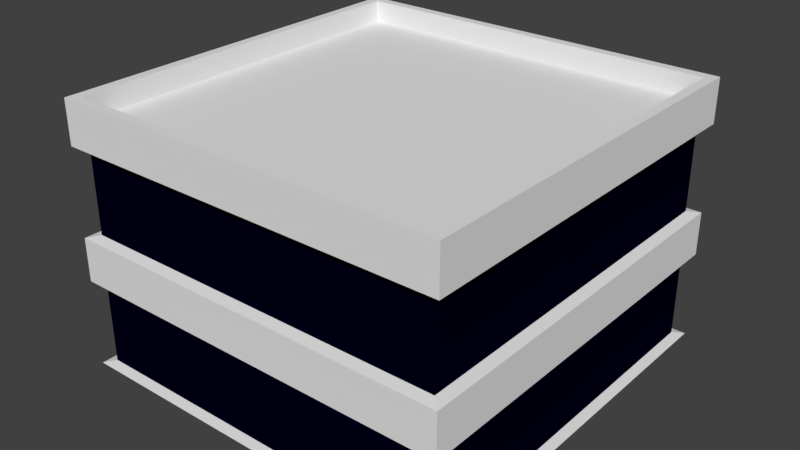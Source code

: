 # Source: building.blend  (saved by Blender 2.77.0; exported with 4.5.12 LTS)
import bpy
from mathutils import Matrix  # noqa: F401  (used for matrix-valued properties, if any)

bpy.ops.wm.read_factory_settings(use_empty=True)
scene = bpy.context.scene
scene.name = 'Scene'

# ---- collections
col_collection_1 = bpy.data.collections.new('Collection 1'); scene.collection.children.link(col_collection_1)

# ---- materials (node trees are filled in below, after node groups)
mat_material = bpy.data.materials.new('Material')
mat_material.alpha_threshold = 0.0
mat_material.use_transparent_shadow = False
mat_material.roughness = 0.5
mat_material.line_color = (0.0, 0.0, 0.0, 1.0)
mat_window = bpy.data.materials.new('Window')
mat_window.alpha_threshold = 0.0
mat_window.use_transparent_shadow = False
mat_window.diffuse_color = (5.087e-05, 0.0001285, 0.008076, 1.0)
mat_window.roughness = 0.5

# ---- material node trees

# ---- world
world_world = bpy.data.worlds.new('World'); scene.world = world_world
world_world.color = (0.05088, 0.05088, 0.05088)
world_world.use_sun_shadow = False
world_world.sun_shadow_jitter_overblur = 0.0
world_world.cycles.sampling_method = 'MANUAL'

# ---- meshes
me_cube = bpy.data.meshes.new('Cube')
me_cube.from_pydata([(2.365, 1.577, 1.859), (-2.365, 1.577, 1.859), (-2.365, 0.7884, 1.859), (-2.365, 5.736e-07, 1.859), (-2.365, -0.7884, 1.859), (-2.365, -1.577, 1.859), (2.365, -0.7884, 1.333), (2.365, -9.113e-07, 1.333), (2.365, 0.7884, 1.333), (2.365, 1.577, 1.333), (-2.365, 0.7884, 1.333), (-2.365, 6.112e-07, 1.333), (-2.365, -0.7884, 1.333), (-2.365, -1.577, 1.333), (2.365, -1.577, 1.333), (-1.689, -2.365, 1.333), (-2.365, 1.577, 1.333), (-1.689, 2.365, 1.333), (-2.365, 2.365, 1.333), (-2.365, 2.365, 0.8078), (-2.365, -2.365, 1.333), (-2.365, -2.365, 0.8078), (2.365, -2.365, 1.333), (2.365, -2.365, 0.8078), (2.365, 2.365, 1.333), (2.365, 2.365, 0.8078), (2.5, 2.5, -0.8889), (2.5, -2.5, -0.8889), (-2.5, -2.5, -0.8889), (-2.5, 2.5, -0.8889), (2.5, 1.667, -0.8889), (2.5, 0.8333, -0.8889), (2.5, -3.179e-07, -0.8889), (2.5, -0.8333, -0.8889), (2.5, -1.667, -0.8889), (-2.5, -1.667, -0.8889), (-2.5, -0.8333, -0.8889), (-2.5, 7.351e-07, -0.8889), (-2.5, 0.8333, -0.8889), (-2.5, 1.667, -0.8889), (1.786, -2.5, -0.8889), (1.071, -2.5, -0.8889), (0.3571, -2.5, -0.8889), (-0.3571, -2.5, -0.8889), (-1.071, -2.5, -0.8889), (-1.786, -2.5, -0.8889), (1.786, 2.5, -0.8889), (1.071, 2.5, -0.8889), (0.3571, 2.5, -0.8889), (-0.3571, 2.5, -0.8889), (-1.071, 2.5, -0.8889), (-1.786, 2.5, -0.8889), (2.5, 2.5, 0.2222), (2.5, 2.5, 0.7778), (2.5, -2.5, 0.2222), (2.5, -2.5, 0.7778), (-2.5, -2.5, 0.2222), (-2.5, -2.5, 0.7778), (-2.5, 2.5, 0.2222), (-2.5, 2.5, 0.7778), (2.5, 1.667, 0.7778), (2.5, 1.667, 0.2222), (2.5, 0.8333, 0.7778), (2.5, 0.8333, 0.2222), (2.5, -7.947e-07, 0.7778), (2.5, -6.358e-07, 0.2222), (2.5, -0.8333, 0.7778), (2.5, -0.8333, 0.2222), (2.5, -1.667, 0.7778), (2.5, -1.667, 0.2222), (-2.5, -1.667, 0.7778), (-2.5, -1.667, 0.2222), (-2.5, -0.8333, 0.7778), (-2.5, -0.8333, 0.2222), (-2.5, 6.755e-07, 0.7778), (-2.5, 6.954e-07, 0.2222), (-2.5, 0.8333, 0.7778), (-2.5, 0.8333, 0.2222), (-2.5, 1.667, 0.7778), (-2.5, 1.667, 0.2222), (1.786, -2.5, 0.7778), (1.786, -2.5, 0.2222), (1.071, -2.5, 0.7778), (1.071, -2.5, 0.2222), (0.3571, -2.5, 0.7778), (0.3571, -2.5, 0.2222), (-0.3571, -2.5, 0.7778), (-0.3571, -2.5, 0.2222), (-1.071, -2.5, 0.7778), (-1.071, -2.5, 0.2222), (-1.786, -2.5, 0.7778), (-1.786, -2.5, 0.2222), (1.786, 2.5, 0.2222), (1.786, 2.5, 0.7778), (1.071, 2.5, 0.2222), (1.071, 2.5, 0.7778), (0.3571, 2.5, 0.2222), (0.3571, 2.5, 0.7778), (-0.3571, 2.5, 0.2222), (-0.3571, 2.5, 0.7778), (-1.071, 2.5, 0.2222), (-1.071, 2.5, 0.7778), (-1.786, 2.5, 0.2222), (-1.786, 2.5, 0.7778), (2.5, 2.5, 1.889), (2.5, 2.5, 2.444), (2.5, -2.5, 1.889), (2.5, -2.5, 2.444), (-2.5, -2.5, 1.889), (-2.5, -2.5, 2.444), (-2.5, 2.5, 1.889), (-2.5, 2.5, 2.444), (-2.5, -1.667, 2.444), (-2.5, -1.667, 1.889), (-2.5, -0.8333, 2.444), (-2.5, -0.8333, 1.889), (-2.5, 5.762e-07, 2.444), (-2.5, 6.159e-07, 1.889), (-2.5, 0.8333, 2.444), (-2.5, 0.8333, 1.889), (-2.5, 1.667, 2.444), (-2.5, 1.667, 1.889), (2.5, 1.667, 2.444), (2.5, 1.667, 1.889), (2.5, 0.8333, 2.444), (2.5, 0.8333, 1.889), (2.5, -1.232e-06, 2.444), (2.5, -1.093e-06, 1.889), (2.5, -0.8333, 2.444), (2.5, -0.8333, 1.889), (2.5, -1.667, 2.444), (2.5, -1.667, 1.889), (1.786, 2.5, 1.889), (1.786, 2.5, 2.444), (1.071, 2.5, 1.889), (1.071, 2.5, 2.444), (0.3571, 2.5, 1.889), (0.3571, 2.5, 2.444), (-0.3571, 2.5, 1.889), (-0.3571, 2.5, 2.444), (-1.071, 2.5, 1.889), (-1.071, 2.5, 2.444), (-1.786, 2.5, 1.889), (-1.786, 2.5, 2.444), (1.786, -2.5, 2.444), (1.786, -2.5, 1.889), (1.071, -2.5, 2.444), (1.071, -2.5, 1.889), (0.3571, -2.5, 2.444), (0.3571, -2.5, 1.889), (-0.3571, -2.5, 2.444), (-0.3571, -2.5, 1.889), (-1.071, -2.5, 2.444), (-1.071, -2.5, 1.889), (-1.786, -2.5, 2.444), (-1.786, -2.5, 1.889), (2.378, 2.378, -0.8617), (2.378, 2.378, -0.3333), (2.378, -2.378, -0.8617), (2.378, -2.378, -0.3333), (-2.378, -2.378, -0.8617), (-2.378, -2.378, -0.3333), (-2.378, 2.378, -0.8617), (-2.378, 2.378, -0.3333), (-1.698, 2.378, -0.3333), (-2.378, 1.585, -0.3333), (-1.698, -2.378, -0.3333), (2.378, -1.585, -0.3333), (-2.378, -1.585, -0.3333), (-2.378, -0.7926, -0.3333), (-2.378, 6.857e-07, -0.3333), (-2.378, 0.7926, -0.3333), (2.378, 1.585, -0.3333), (2.378, 0.7926, -0.3333), (2.378, -4.481e-07, -0.3333), (2.378, -0.7926, -0.3333), (2.378, 1.585, 0.1951), (2.378, 0.7926, 0.1951), (2.378, -5.993e-07, 0.1951), (2.378, -0.7926, 0.1951), (2.378, -1.585, 0.1951), (-2.378, -1.585, 0.1951), (-2.378, -0.7926, 0.1951), (-2.378, 6.668e-07, 0.1951), (-2.378, 0.7926, 0.1951), (-2.378, 1.585, 0.1951), (1.698, 2.378, -0.3333), (1.019, 2.378, -0.3333), (0.3397, 2.378, -0.3333), (-0.3397, 2.378, -0.3333), (-1.019, 2.378, -0.3333), (1.698, -2.378, -0.3333), (1.019, -2.378, -0.3333), (0.3397, -2.378, -0.3333), (-0.3397, -2.378, -0.3333), (-1.019, -2.378, -0.3333), (1.698, -2.378, 0.1951), (1.019, -2.378, 0.1951), (0.3397, -2.378, 0.1951), (-0.3397, -2.378, 0.1951), (-1.019, -2.378, 0.1951), (-1.698, -2.378, 0.1951), (1.698, 2.378, -0.8617), (1.019, 2.378, -0.8617), (0.3397, 2.378, -0.8617), (-0.3397, 2.378, -0.8617), (-1.019, 2.378, -0.8617), (-1.698, 2.378, -0.8617), (2.378, 1.585, -0.8617), (2.378, 0.7926, -0.8617), (2.378, -2.97e-07, -0.8617), (2.378, -0.7926, -0.8617), (2.378, -1.585, -0.8617), (-2.378, -1.585, -0.8617), (-2.378, -0.7926, -0.8617), (-2.378, 7.046e-07, -0.8617), (-2.378, 0.7926, -0.8617), (-2.378, 1.585, -0.8617), (1.698, -2.378, -0.8617), (1.019, -2.378, -0.8617), (0.3397, -2.378, -0.8617), (-0.3397, -2.378, -0.8617), (-1.019, -2.378, -0.8617), (-1.698, -2.378, -0.8617), (2.378, 2.378, 0.1951), (2.378, -2.378, 0.1951), (-2.378, -2.378, 0.1951), (-2.378, 2.378, 0.1951), (1.698, 2.378, 0.1951), (1.019, 2.378, 0.1951), (0.3397, 2.378, 0.1951), (-0.3397, 2.378, 0.1951), (-1.019, 2.378, 0.1951), (-1.698, 2.378, 0.1951), (2.365, 0.7884, 1.859), (2.365, -1.043e-06, 1.859), (2.365, -0.7884, 1.859), (2.365, -1.577, 1.859), (1.689, 2.365, 1.333), (1.014, 2.365, 1.333), (0.3379, 2.365, 1.333), (-0.3379, 2.365, 1.333), (-1.014, 2.365, 1.333), (1.689, -2.365, 1.333), (1.014, -2.365, 1.333), (0.3379, -2.365, 1.333), (-0.3379, -2.365, 1.333), (-1.014, -2.365, 1.333), (1.689, 2.365, 0.8078), (1.014, 2.365, 0.8078), (0.3379, 2.365, 0.8078), (-0.3379, 2.365, 0.8078), (-1.014, 2.365, 0.8078), (-1.689, 2.365, 0.8078), (1.689, -2.365, 1.859), (1.014, -2.365, 1.859), (0.3379, -2.365, 1.859), (-0.3379, -2.365, 1.859), (-1.014, -2.365, 1.859), (-1.689, -2.365, 1.859), (2.365, 1.577, 0.8078), (2.365, 0.7884, 0.8078), (2.365, -7.609e-07, 0.8078), (2.365, -0.7884, 0.8078), (2.365, -1.577, 0.8078), (-2.365, -1.577, 0.8078), (-2.365, -0.7884, 0.8078), (-2.365, 6.3e-07, 0.8078), (-2.365, 0.7884, 0.8078), (-2.365, 1.577, 0.8078), (1.689, -2.365, 0.8078), (1.014, -2.365, 0.8078), (0.3379, -2.365, 0.8078), (-0.3379, -2.365, 0.8078), (-1.014, -2.365, 0.8078), (-1.689, -2.365, 0.8078), (2.365, 2.365, 1.859), (2.365, -2.365, 1.859), (-2.365, -2.365, 1.859), (-2.365, 2.365, 1.859), (1.689, 2.365, 1.859), (1.014, 2.365, 1.859), (0.3379, 2.365, 1.859), (-0.3379, 2.365, 1.859), (-1.014, 2.365, 1.859), (-1.689, 2.365, 1.859), (-1.018, -2.375, 2.444), (-1.696, -2.375, 2.444), (-0.3393, -2.375, 2.444), (0.3393, -2.375, 2.444), (1.018, -2.375, 2.444), (1.696, -2.375, 2.444), (2.375, -2.375, 2.444), (-1.018, 2.375, 2.444), (-1.696, 2.375, 2.444), (-0.3393, 2.375, 2.444), (0.3393, 2.375, 2.444), (1.018, 2.375, 2.444), (1.696, 2.375, 2.444), (2.375, 2.375, 2.444), (2.375, -0.7917, 2.444), (2.375, -1.583, 2.444), (2.375, -1.188e-06, 2.444), (2.375, 0.7917, 2.444), (2.375, 1.583, 2.444), (-2.375, 0.7917, 2.444), (-2.375, 1.583, 2.444), (-2.375, 5.299e-07, 2.444), (-2.375, -0.7917, 2.444), (-2.375, -1.583, 2.444), (-2.375, -2.375, 2.444), (-2.375, 2.375, 2.444), (-1.018, -2.375, 2.171), (-1.696, -2.375, 2.171), (-0.3393, -2.375, 2.171), (0.3393, -2.375, 2.171), (1.018, -2.375, 2.171), (1.696, -2.375, 2.171), (2.375, -2.375, 2.171), (-1.018, 2.375, 2.171), (-1.696, 2.375, 2.171), (-0.3393, 2.375, 2.171), (0.3393, 2.375, 2.171), (1.018, 2.375, 2.171), (1.696, 2.375, 2.171), (2.375, 2.375, 2.171), (2.375, -0.7917, 2.171), (2.375, -1.583, 2.171), (2.375, -1.188e-06, 2.171), (2.375, 0.7917, 2.171), (2.375, 1.583, 2.171), (-2.375, 0.7917, 2.171), (-2.375, 1.583, 2.171), (-2.375, 5.299e-07, 2.171), (-2.375, -0.7917, 2.171), (-2.375, -1.583, 2.171), (-2.375, -2.375, 2.171), (-2.375, 2.375, 2.171)], [], [(95, 97, 250, 249), (56, 71, 181, 226), (36, 35, 213, 214), (147, 149, 256, 255), (98, 96, 230, 231), (104, 123, 0, 276), (48, 49, 205, 204), (72, 70, 265, 266), (97, 99, 251, 250), (149, 151, 257, 256), (123, 125, 234, 0), (74, 72, 266, 267), (99, 101, 252, 251), (71, 73, 182, 181), (37, 36, 214, 215), (100, 98, 231, 232), (49, 50, 206, 205), (73, 75, 183, 182), (151, 153, 258, 257), (125, 127, 235, 234), (76, 74, 267, 268), (101, 103, 253, 252), (153, 155, 259, 258), (38, 37, 215, 216), (102, 100, 232, 233), (50, 51, 207, 206), (75, 77, 184, 183), (39, 38, 216, 217), (127, 129, 236, 235), (78, 76, 268, 269), (103, 59, 19, 253), (129, 131, 237, 236), (80, 55, 23, 270), (131, 106, 277, 237), (58, 102, 233, 227), (51, 29, 162, 207), (77, 79, 185, 184), (40, 27, 158, 218), (29, 39, 217, 162), (54, 81, 196, 225), (79, 58, 227, 185), (41, 40, 218, 219), (28, 45, 223, 160), (81, 83, 197, 196), (91, 56, 226, 201), (42, 41, 219, 220), (59, 78, 269, 19), (132, 104, 276, 280), (155, 108, 278, 259), (82, 80, 270, 271), (57, 90, 275, 21), (134, 132, 280, 281), (27, 34, 212, 158), (83, 85, 198, 197), (69, 54, 225, 180), (43, 42, 220, 221), (30, 26, 156, 208), (85, 87, 199, 198), (44, 43, 221, 222), (84, 82, 271, 272), (101, 100, 102, 103), (121, 110, 279, 1), (99, 98, 100, 101), (55, 68, 264, 23), (97, 96, 98, 99), (136, 134, 281, 282), (95, 94, 96, 97), (110, 142, 285, 279), (93, 92, 94, 95), (86, 84, 272, 273), (53, 52, 92, 93), (52, 61, 176, 224), (89, 88, 90, 91), (31, 30, 208, 209), (87, 86, 88, 89), (87, 89, 200, 199), (85, 84, 86, 87), (61, 63, 177, 176), (83, 82, 84, 85), (45, 44, 222, 223), (81, 80, 82, 83), (32, 31, 209, 210), (54, 55, 80, 81), (89, 91, 201, 200), (77, 76, 78, 79), (63, 65, 178, 177), (75, 74, 76, 77), (33, 32, 210, 211), (73, 72, 74, 75), (92, 52, 224, 228), (71, 70, 72, 73), (26, 46, 202, 156), (56, 57, 70, 71), (65, 67, 179, 178), (67, 66, 68, 69), (34, 33, 211, 212), (65, 64, 66, 67), (94, 92, 228, 229), (63, 62, 64, 65), (46, 47, 203, 202), (61, 60, 62, 63), (67, 69, 180, 179), (52, 53, 60, 61), (35, 28, 160, 213), (69, 68, 55, 54), (96, 94, 229, 230), (91, 90, 57, 56), (47, 48, 204, 203), (79, 78, 59, 58), (60, 53, 25, 260), (103, 102, 58, 59), (138, 136, 282, 283), (153, 152, 154, 155), (108, 113, 5, 278), (151, 150, 152, 153), (88, 86, 273, 274), (149, 148, 150, 151), (62, 60, 260, 261), (147, 146, 148, 149), (140, 138, 283, 284), (145, 144, 146, 147), (113, 115, 4, 5), (106, 107, 144, 145), (141, 140, 142, 143), (139, 138, 140, 141), (137, 136, 138, 139), (135, 134, 136, 137), (133, 132, 134, 135), (105, 104, 132, 133), (90, 88, 274, 275), (129, 128, 130, 131), (64, 62, 261, 262), (127, 126, 128, 129), (142, 140, 284, 285), (125, 124, 126, 127), (115, 117, 3, 4), (123, 122, 124, 125), (66, 64, 262, 263), (104, 105, 122, 123), (53, 93, 248, 25), (119, 118, 120, 121), (106, 145, 254, 277), (117, 116, 118, 119), (117, 119, 2, 3), (115, 114, 116, 117), (113, 112, 114, 115), (93, 95, 249, 248), (108, 109, 112, 113), (143, 142, 110, 111), (145, 147, 255, 254), (121, 120, 111, 110), (119, 121, 1, 2), (155, 154, 109, 108), (70, 57, 21, 265), (131, 130, 107, 106), (233, 164, 163, 227), (217, 165, 163, 162), (223, 166, 161, 160), (212, 167, 159, 158), (156, 157, 172, 208), (208, 172, 173, 209), (209, 173, 174, 210), (210, 174, 175, 211), (211, 175, 167, 212), (160, 161, 168, 213), (213, 168, 169, 214), (214, 169, 170, 215), (215, 170, 171, 216), (216, 171, 165, 217), (158, 159, 191, 218), (218, 191, 192, 219), (219, 192, 193, 220), (220, 193, 194, 221), (221, 194, 195, 222), (222, 195, 166, 223), (224, 157, 186, 228), (228, 186, 187, 229), (229, 187, 188, 230), (230, 188, 189, 231), (231, 189, 190, 232), (232, 190, 164, 233), (190, 206, 207, 164), (189, 205, 206, 190), (188, 204, 205, 189), (187, 203, 204, 188), (186, 202, 203, 187), (157, 156, 202, 186), (164, 207, 162, 163), (195, 200, 201, 166), (194, 199, 200, 195), (193, 198, 199, 194), (192, 197, 198, 193), (191, 196, 197, 192), (159, 225, 196, 191), (171, 184, 185, 165), (170, 183, 184, 171), (169, 182, 183, 170), (168, 181, 182, 169), (161, 226, 181, 168), (175, 179, 180, 167), (174, 178, 179, 175), (173, 177, 178, 174), (172, 176, 177, 173), (157, 224, 176, 172), (167, 180, 225, 159), (166, 201, 226, 161), (165, 185, 227, 163), (285, 17, 18, 279), (269, 16, 18, 19), (275, 15, 20, 21), (264, 14, 22, 23), (25, 24, 9, 260), (260, 9, 8, 261), (261, 8, 7, 262), (262, 7, 6, 263), (263, 6, 14, 264), (21, 20, 13, 265), (265, 13, 12, 266), (266, 12, 11, 267), (267, 11, 10, 268), (268, 10, 16, 269), (23, 22, 243, 270), (270, 243, 244, 271), (271, 244, 245, 272), (272, 245, 246, 273), (273, 246, 247, 274), (274, 247, 15, 275), (276, 24, 238, 280), (280, 238, 239, 281), (281, 239, 240, 282), (282, 240, 241, 283), (283, 241, 242, 284), (284, 242, 17, 285), (242, 252, 253, 17), (241, 251, 252, 242), (240, 250, 251, 241), (239, 249, 250, 240), (238, 248, 249, 239), (24, 25, 248, 238), (17, 253, 19, 18), (247, 258, 259, 15), (246, 257, 258, 247), (245, 256, 257, 246), (244, 255, 256, 245), (243, 254, 255, 244), (22, 277, 254, 243), (6, 236, 237, 14), (7, 235, 236, 6), (8, 234, 235, 7), (9, 0, 234, 8), (24, 276, 0, 9), (10, 2, 1, 16), (11, 3, 2, 10), (12, 4, 3, 11), (13, 5, 4, 12), (20, 278, 5, 13), (16, 1, 279, 18), (15, 259, 278, 20), (14, 237, 277, 22), (109, 154, 287, 310), (295, 293, 319, 321), (141, 143, 294, 293), (128, 126, 302, 300), (150, 148, 289, 288), (133, 135, 297, 298), (120, 118, 305, 306), (112, 109, 310, 309), (107, 130, 301, 292), (139, 141, 293, 295), (126, 124, 303, 302), (143, 111, 311, 294), (148, 146, 290, 289), (105, 133, 298, 299), (118, 116, 307, 305), (154, 152, 286, 287), (137, 139, 295, 296), (124, 122, 304, 303), (146, 144, 291, 290), (116, 114, 308, 307), (111, 120, 306, 311), (130, 128, 300, 301), (152, 150, 288, 286), (135, 137, 296, 297), (122, 105, 299, 304), (144, 107, 292, 291), (114, 112, 309, 308), (313, 312, 314, 315, 316, 317, 318, 327, 326, 328, 329, 330, 325, 324, 323, 322, 321, 319, 320, 337, 332, 331, 333, 334, 335, 336), (294, 311, 337, 320), (287, 286, 312, 313), (303, 304, 330, 329), (296, 295, 321, 322), (311, 306, 332, 337), (286, 288, 314, 312), (304, 299, 325, 330), (297, 296, 322, 323), (310, 287, 313, 336), (288, 289, 315, 314), (306, 305, 331, 332), (298, 297, 323, 324), (292, 301, 327, 318), (289, 290, 316, 315), (305, 307, 333, 331), (299, 298, 324, 325), (290, 291, 317, 316), (307, 308, 334, 333), (301, 300, 326, 327), (291, 292, 318, 317), (308, 309, 335, 334), (300, 302, 328, 326), (293, 294, 320, 319), (309, 310, 336, 335), (302, 303, 329, 328), (68, 66, 263, 264)])
me_cube.polygons.foreach_set('material_index', [0, 0, 0, 0, 0, 0, 0, 0, 0, 0, 0, 0, 0, 0, 0, 0, 0, 0, 0, 0, 0, 0, 0, 0, 0, 0, 0, 0, 0, 0, 0, 0, 0, 0, 0, 0, 0, 0, 0, 0, 0, 0, 0, 0, 0, 0, 0, 0, 0, 0, 0, 0, 0, 0, 0, 0, 0, 0, 0, 0, 0, 0, 0, 0, 0, 0, 0, 0, 0, 0, 0, 0, 0, 0, 0, 0, 0, 0, 0, 0, 0, 0, 0, 0, 0, 0, 0, 0, 0, 0, 0, 0, 0, 0, 0, 0, 0, 0, 0, 0, 0, 0, 0, 0, 0, 0, 0, 0, 0, 0, 0, 0, 0, 0, 0, 0, 0, 0, 0, 0, 0, 0, 0, 0, 0, 0, 0, 0, 0, 0, 0, 0, 0, 0, 0, 0, 0, 0, 0, 0, 0, 0, 0, 0, 0, 0, 0, 0, 0, 0, 0, 0, 0, 0, 0, 1, 1, 1, 1, 1, 1, 1, 1, 1, 1, 1, 1, 1, 1, 1, 1, 1, 1, 1, 1, 1, 1, 1, 1, 1, 1, 1, 1, 1, 1, 1, 1, 1, 1, 1, 1, 1, 1, 1, 1, 1, 1, 1, 1, 1, 1, 1, 1, 1, 1, 1, 1, 1, 1, 1, 1, 1, 1, 1, 1, 1, 1, 1, 1, 1, 1, 1, 1, 1, 1, 1, 1, 1, 1, 1, 1, 1, 1, 1, 1, 1, 1, 1, 1, 1, 1, 1, 1, 1, 1, 1, 1, 1, 1, 1, 1, 1, 1, 1, 1, 1, 1, 1, 1, 0, 0, 0, 0, 0, 0, 0, 0, 0, 0, 0, 0, 0, 0, 0, 0, 0, 0, 0, 0, 0, 0, 0, 0, 0, 0, 0, 0, 0, 0, 0, 0, 0, 0, 0, 0, 0, 0, 0, 0, 0, 0, 0, 0, 0, 0, 0, 0, 0, 0, 0, 0, 0, 0])
me_cube.materials.append(mat_material)
me_cube.materials.append(mat_window)
me_cube.use_remesh_preserve_volume = False
me_cube.use_remesh_preserve_attributes = False
me_cube.use_mirror_vertex_groups = False
me_cube.update()

# ---- objects
ob_cube = bpy.data.objects.new('Cube', me_cube)

# ---- transforms, parenting, visibility, modifiers, constraints
ob_cube.location = (0.0, 0.0, 1.0)
ob_cube.lock_rotations_4d = False
ob_cube.empty_display_type = 'ARROWS'
ob_cube.lineart.crease_threshold = 0.0

# ---- collection membership
col_collection_1.objects.link(ob_cube)

# ---- scene / render settings (as saved in the file)
scene.frame_start = 1; scene.frame_end = 250; scene.frame_set(1)
scene.render.engine = 'BLENDER_EEVEE_NEXT'
scene.render.resolution_percentage = 50
scene.render.dither_intensity = 0.0
scene.cycles.use_denoising = False
scene.cycles.samples = 128
scene.cycles.sampling_pattern = 'TABULATED_SOBOL'
scene.cycles.light_sampling_threshold = 0.0
scene.cycles.use_adaptive_sampling = False
scene.cycles.use_light_tree = False
scene.cycles.blur_glossy = 0.0
scene.cycles.sample_clamp_indirect = 0.0
scene.view_settings.view_transform = 'Standard'
bpy.context.view_layer.update()

# ---- added for rendering (the .blend has no active camera and no usable light): camera, sun
cam_auto = bpy.data.cameras.new('AutoCamera')
cam_auto.lens = 50.0
cam_auto.sensor_width = 36.0
cam_auto.clip_end = 1000.0
ob_auto_camera = bpy.data.objects.new('AutoCamera', cam_auto)
scene.collection.objects.link(ob_auto_camera)
ob_auto_camera.location = (7.23282, -8.67938, 7.56403)
ob_auto_camera.rotation_euler = (1.09748, -7.21219e-08, 0.694738)
scene.camera = ob_auto_camera
light_auto_sun = bpy.data.lights.new('AutoSun', 'SUN')
light_auto_sun.energy = 3.0
light_auto_sun.angle = 0.0523599
ob_auto_sun = bpy.data.objects.new('AutoSun', light_auto_sun)
scene.collection.objects.link(ob_auto_sun)
ob_auto_sun.rotation_euler = (0.872665, 0.174533, 0.523599)
bpy.context.view_layer.update()
